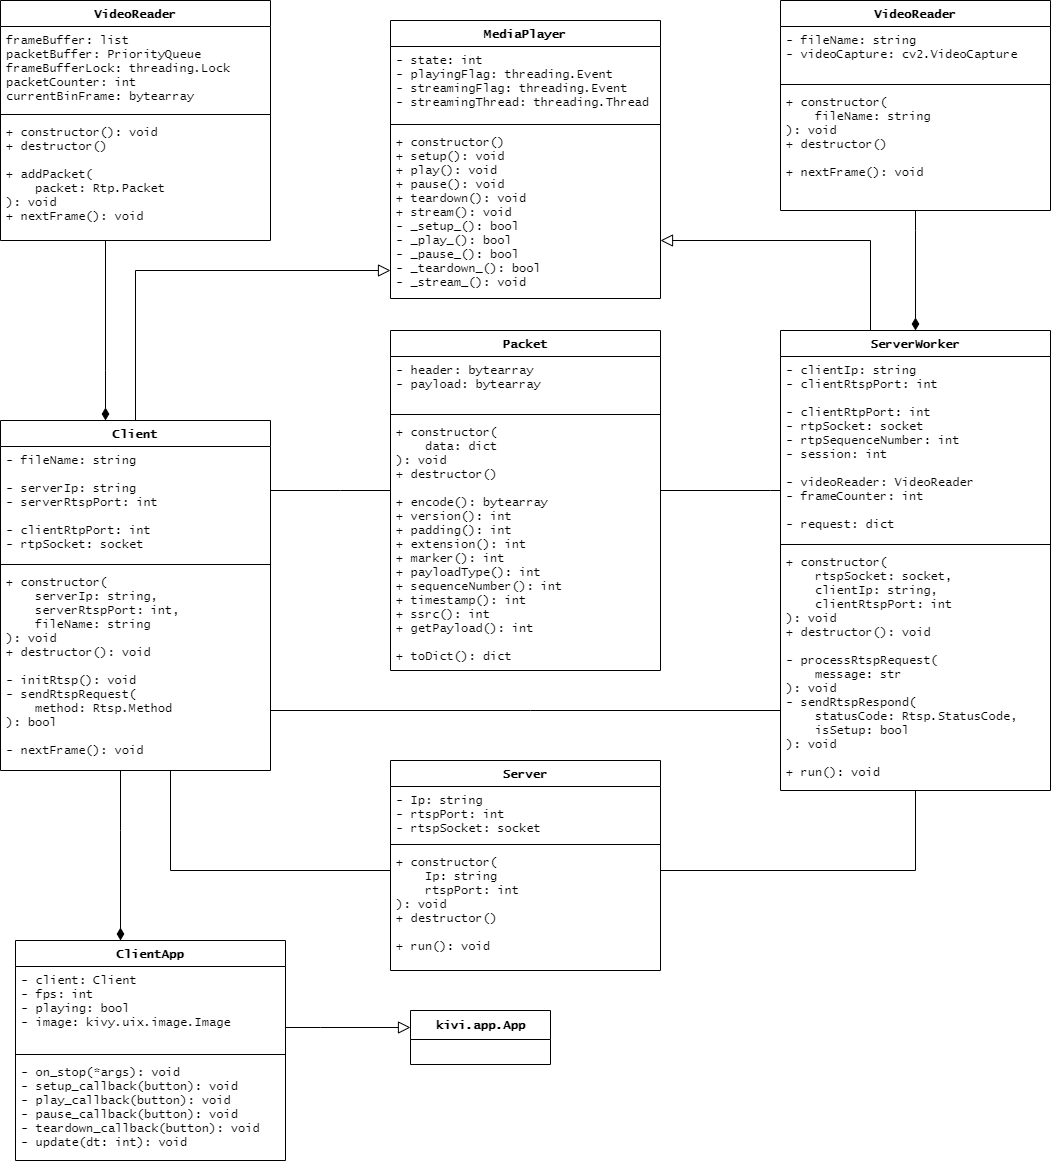

The diagram above was exported from draw.io. Its source (the exported page's mxGraphModel, read from the mxfile embedded in the PNG):
<mxGraphModel dx="1316" dy="590" grid="1" gridSize="10" guides="1" tooltips="1" connect="1" arrows="1" fold="1" page="1" pageScale="1" pageWidth="850" pageHeight="1100" math="0" shadow="0">
  <root>
    <mxCell id="0" />
    <mxCell id="1" parent="0" />
    <mxCell id="DpiEJRTfxjxa1fsDNtOS-13" value="MediaPlayer" style="swimlane;fontStyle=1;align=center;verticalAlign=top;childLayout=stackLayout;horizontal=1;startSize=26;horizontalStack=0;resizeParent=1;resizeParentMax=0;resizeLast=0;collapsible=1;marginBottom=0;fontFamily=Lucida Console;" parent="1" vertex="1">
      <mxGeometry x="440" y="50" width="270" height="278" as="geometry" />
    </mxCell>
    <mxCell id="DpiEJRTfxjxa1fsDNtOS-14" value="- state: int&#10;- playingFlag: threading.Event&#10;- streamingFlag: threading.Event&#10;- streamingThread: threading.Thread" style="text;strokeColor=none;fillColor=none;align=left;verticalAlign=top;spacingLeft=4;spacingRight=4;overflow=hidden;rotatable=0;points=[[0,0.5],[1,0.5]];portConstraint=eastwest;fontFamily=Lucida Console;" parent="DpiEJRTfxjxa1fsDNtOS-13" vertex="1">
      <mxGeometry y="26" width="270" height="74" as="geometry" />
    </mxCell>
    <mxCell id="DpiEJRTfxjxa1fsDNtOS-15" value="" style="line;strokeWidth=1;fillColor=none;align=left;verticalAlign=middle;spacingTop=-1;spacingLeft=3;spacingRight=3;rotatable=0;labelPosition=right;points=[];portConstraint=eastwest;fontFamily=Lucida Console;" parent="DpiEJRTfxjxa1fsDNtOS-13" vertex="1">
      <mxGeometry y="100" width="270" height="8" as="geometry" />
    </mxCell>
    <mxCell id="DpiEJRTfxjxa1fsDNtOS-16" value="+ constructor()&#10;+ setup(): void&#10;+ play(): void&#10;+ pause(): void&#10;+ teardown(): void&#10;+ stream(): void&#10;- _setup_(): bool&#10;- _play_(): bool&#10;- _pause_(): bool&#10;- _teardown_(): bool&#10;- _stream_(): void&#10;&#10;" style="text;strokeColor=none;fillColor=none;align=left;verticalAlign=top;spacingLeft=4;spacingRight=4;overflow=hidden;rotatable=0;points=[[0,0.5],[1,0.5]];portConstraint=eastwest;fontFamily=Lucida Console;" parent="DpiEJRTfxjxa1fsDNtOS-13" vertex="1">
      <mxGeometry y="108" width="270" height="170" as="geometry" />
    </mxCell>
    <mxCell id="DpiEJRTfxjxa1fsDNtOS-30" style="edgeStyle=orthogonalEdgeStyle;rounded=0;orthogonalLoop=1;jettySize=auto;html=1;fontFamily=Lucida Console;endArrow=block;endFill=0;jumpSize=6;endSize=10;" parent="1" source="DpiEJRTfxjxa1fsDNtOS-18" target="DpiEJRTfxjxa1fsDNtOS-16" edge="1">
      <mxGeometry relative="1" as="geometry">
        <Array as="points">
          <mxPoint x="185" y="300" />
        </Array>
      </mxGeometry>
    </mxCell>
    <mxCell id="DpiEJRTfxjxa1fsDNtOS-18" value="Client" style="swimlane;fontStyle=1;align=center;verticalAlign=top;childLayout=stackLayout;horizontal=1;startSize=26;horizontalStack=0;resizeParent=1;resizeParentMax=0;resizeLast=0;collapsible=1;marginBottom=0;fontFamily=Lucida Console;" parent="1" vertex="1">
      <mxGeometry x="50" y="450" width="270" height="350" as="geometry" />
    </mxCell>
    <mxCell id="DpiEJRTfxjxa1fsDNtOS-19" value="- fileName: string&#10;&#10;- serverIp: string&#10;- serverRtspPort: int&#10;&#10;- clientRtpPort: int&#10;- rtpSocket: socket&#10;&#10;- videoAssembler: VideoAssembler" style="text;strokeColor=none;fillColor=none;align=left;verticalAlign=top;spacingLeft=4;spacingRight=4;overflow=hidden;rotatable=0;points=[[0,0.5],[1,0.5]];portConstraint=eastwest;fontFamily=Lucida Console;" parent="DpiEJRTfxjxa1fsDNtOS-18" vertex="1">
      <mxGeometry y="26" width="270" height="114" as="geometry" />
    </mxCell>
    <mxCell id="DpiEJRTfxjxa1fsDNtOS-20" value="" style="line;strokeWidth=1;fillColor=none;align=left;verticalAlign=middle;spacingTop=-1;spacingLeft=3;spacingRight=3;rotatable=0;labelPosition=right;points=[];portConstraint=eastwest;fontFamily=Lucida Console;" parent="DpiEJRTfxjxa1fsDNtOS-18" vertex="1">
      <mxGeometry y="140" width="270" height="8" as="geometry" />
    </mxCell>
    <mxCell id="DpiEJRTfxjxa1fsDNtOS-21" value="+ constructor(&#10;    serverIp: string, &#10;    serverRtspPort: int, &#10;    fileName: string&#10;): void&#10;+ destructor(): void&#10;&#10;- initRtsp(): void&#10;- sendRtspRequest(&#10;    method: Rtsp.Method&#10;): bool&#10;&#10;- nextFrame(): void" style="text;strokeColor=none;fillColor=none;align=left;verticalAlign=top;spacingLeft=4;spacingRight=4;overflow=hidden;rotatable=0;points=[[0,0.5],[1,0.5]];portConstraint=eastwest;fontFamily=Lucida Console;" parent="DpiEJRTfxjxa1fsDNtOS-18" vertex="1">
      <mxGeometry y="148" width="270" height="202" as="geometry" />
    </mxCell>
    <mxCell id="DpiEJRTfxjxa1fsDNtOS-31" style="edgeStyle=orthogonalEdgeStyle;rounded=0;orthogonalLoop=1;jettySize=auto;html=1;fontFamily=Lucida Console;endArrow=block;endFill=0;jumpSize=6;endSize=10;" parent="1" source="DpiEJRTfxjxa1fsDNtOS-26" target="DpiEJRTfxjxa1fsDNtOS-16" edge="1">
      <mxGeometry relative="1" as="geometry">
        <Array as="points">
          <mxPoint x="920" y="270" />
        </Array>
      </mxGeometry>
    </mxCell>
    <mxCell id="DpiEJRTfxjxa1fsDNtOS-61" style="edgeStyle=orthogonalEdgeStyle;rounded=0;jumpSize=6;orthogonalLoop=1;jettySize=auto;html=1;fontFamily=Lucida Console;endArrow=diamondThin;endFill=1;endSize=10;" parent="1" source="DpiEJRTfxjxa1fsDNtOS-55" target="DpiEJRTfxjxa1fsDNtOS-26" edge="1">
      <mxGeometry relative="1" as="geometry">
        <Array as="points">
          <mxPoint x="965" y="260" />
          <mxPoint x="965" y="260" />
        </Array>
      </mxGeometry>
    </mxCell>
    <mxCell id="DpiEJRTfxjxa1fsDNtOS-26" value="ServerWorker" style="swimlane;fontStyle=1;align=center;verticalAlign=top;childLayout=stackLayout;horizontal=1;startSize=26;horizontalStack=0;resizeParent=1;resizeParentMax=0;resizeLast=0;collapsible=1;marginBottom=0;fontFamily=Lucida Console;" parent="1" vertex="1">
      <mxGeometry x="830" y="360" width="270" height="460" as="geometry" />
    </mxCell>
    <mxCell id="DpiEJRTfxjxa1fsDNtOS-27" value="- clientIp: string&#10;- clientRtspPort: int&#10;&#10;- clientRtpPort: int&#10;- rtpSocket: socket&#10;- rtpSequenceNumber: int&#10;- session: int&#10;&#10;- videoReader: VideoReader&#10;- frameCounter: int&#10;&#10;- request: dict" style="text;strokeColor=none;fillColor=none;align=left;verticalAlign=top;spacingLeft=4;spacingRight=4;overflow=hidden;rotatable=0;points=[[0,0.5],[1,0.5]];portConstraint=eastwest;fontFamily=Lucida Console;" parent="DpiEJRTfxjxa1fsDNtOS-26" vertex="1">
      <mxGeometry y="26" width="270" height="184" as="geometry" />
    </mxCell>
    <mxCell id="DpiEJRTfxjxa1fsDNtOS-28" value="" style="line;strokeWidth=1;fillColor=none;align=left;verticalAlign=middle;spacingTop=-1;spacingLeft=3;spacingRight=3;rotatable=0;labelPosition=right;points=[];portConstraint=eastwest;fontFamily=Lucida Console;" parent="DpiEJRTfxjxa1fsDNtOS-26" vertex="1">
      <mxGeometry y="210" width="270" height="8" as="geometry" />
    </mxCell>
    <mxCell id="DpiEJRTfxjxa1fsDNtOS-29" value="+ constructor(&#10;    rtspSocket: socket,&#10;    clientIp: string, &#10;    clientRtspPort: int&#10;): void&#10;+ destructor(): void&#10;&#10;- processRtspRequest(&#10;    message: str&#10;): void&#10;- sendRtspRespond(&#10;    statusCode: Rtsp.StatusCode,&#10;    isSetup: bool&#10;): void&#10;&#10;+ run(): void" style="text;strokeColor=none;fillColor=none;align=left;verticalAlign=top;spacingLeft=4;spacingRight=4;overflow=hidden;rotatable=0;points=[[0,0.5],[1,0.5]];portConstraint=eastwest;fontFamily=Lucida Console;" parent="DpiEJRTfxjxa1fsDNtOS-26" vertex="1">
      <mxGeometry y="218" width="270" height="242" as="geometry" />
    </mxCell>
    <mxCell id="DpiEJRTfxjxa1fsDNtOS-40" style="edgeStyle=orthogonalEdgeStyle;rounded=0;jumpSize=6;orthogonalLoop=1;jettySize=auto;html=1;fontFamily=Lucida Console;endArrow=block;endFill=0;endSize=10;" parent="1" source="DpiEJRTfxjxa1fsDNtOS-33" target="DpiEJRTfxjxa1fsDNtOS-37" edge="1">
      <mxGeometry relative="1" as="geometry">
        <Array as="points">
          <mxPoint x="370" y="1057" />
          <mxPoint x="370" y="1057" />
        </Array>
      </mxGeometry>
    </mxCell>
    <mxCell id="DpiEJRTfxjxa1fsDNtOS-33" value="ClientApp" style="swimlane;fontStyle=1;align=center;verticalAlign=top;childLayout=stackLayout;horizontal=1;startSize=26;horizontalStack=0;resizeParent=1;resizeParentMax=0;resizeLast=0;collapsible=1;marginBottom=0;fontFamily=Lucida Console;" parent="1" vertex="1">
      <mxGeometry x="65" y="970" width="270" height="220" as="geometry" />
    </mxCell>
    <mxCell id="DpiEJRTfxjxa1fsDNtOS-34" value="- client: Client&#10;- fps: int&#10;- playing: bool&#10;- image: kivy.uix.image.Image&#10;" style="text;strokeColor=none;fillColor=none;align=left;verticalAlign=top;spacingLeft=4;spacingRight=4;overflow=hidden;rotatable=0;points=[[0,0.5],[1,0.5]];portConstraint=eastwest;fontFamily=Lucida Console;" parent="DpiEJRTfxjxa1fsDNtOS-33" vertex="1">
      <mxGeometry y="26" width="270" height="84" as="geometry" />
    </mxCell>
    <mxCell id="DpiEJRTfxjxa1fsDNtOS-35" value="" style="line;strokeWidth=1;fillColor=none;align=left;verticalAlign=middle;spacingTop=-1;spacingLeft=3;spacingRight=3;rotatable=0;labelPosition=right;points=[];portConstraint=eastwest;fontFamily=Lucida Console;" parent="DpiEJRTfxjxa1fsDNtOS-33" vertex="1">
      <mxGeometry y="110" width="270" height="8" as="geometry" />
    </mxCell>
    <mxCell id="DpiEJRTfxjxa1fsDNtOS-36" value="- on_stop(*args): void&#10;- setup_callback(button): void&#10;- play_callback(button): void&#10;- pause_callback(button): void&#10;- teardown_callback(button): void&#10;- update(dt: int): void" style="text;strokeColor=none;fillColor=none;align=left;verticalAlign=top;spacingLeft=4;spacingRight=4;overflow=hidden;rotatable=0;points=[[0,0.5],[1,0.5]];portConstraint=eastwest;fontFamily=Lucida Console;" parent="DpiEJRTfxjxa1fsDNtOS-33" vertex="1">
      <mxGeometry y="118" width="270" height="102" as="geometry" />
    </mxCell>
    <mxCell id="DpiEJRTfxjxa1fsDNtOS-37" value="kivi.app.App" style="swimlane;fontStyle=1;align=center;verticalAlign=middle;childLayout=stackLayout;horizontal=1;startSize=29;horizontalStack=0;resizeParent=1;resizeParentMax=0;resizeLast=0;collapsible=0;marginBottom=0;html=1;fontFamily=Lucida Console;" parent="1" vertex="1">
      <mxGeometry x="460" y="1040" width="140" height="54" as="geometry" />
    </mxCell>
    <mxCell id="DpiEJRTfxjxa1fsDNtOS-47" style="edgeStyle=orthogonalEdgeStyle;rounded=0;jumpSize=6;orthogonalLoop=1;jettySize=auto;html=1;fontFamily=Lucida Console;endArrow=none;endFill=0;endSize=10;" parent="1" source="DpiEJRTfxjxa1fsDNtOS-43" target="DpiEJRTfxjxa1fsDNtOS-21" edge="1">
      <mxGeometry relative="1" as="geometry">
        <Array as="points">
          <mxPoint x="220" y="900" />
        </Array>
      </mxGeometry>
    </mxCell>
    <mxCell id="DpiEJRTfxjxa1fsDNtOS-48" style="edgeStyle=orthogonalEdgeStyle;rounded=0;jumpSize=6;orthogonalLoop=1;jettySize=auto;html=1;fontFamily=Lucida Console;endArrow=none;endFill=0;endSize=10;" parent="1" source="DpiEJRTfxjxa1fsDNtOS-43" target="DpiEJRTfxjxa1fsDNtOS-29" edge="1">
      <mxGeometry relative="1" as="geometry">
        <Array as="points">
          <mxPoint x="965" y="900" />
        </Array>
      </mxGeometry>
    </mxCell>
    <mxCell id="DpiEJRTfxjxa1fsDNtOS-43" value="Server" style="swimlane;fontStyle=1;align=center;verticalAlign=top;childLayout=stackLayout;horizontal=1;startSize=26;horizontalStack=0;resizeParent=1;resizeParentMax=0;resizeLast=0;collapsible=1;marginBottom=0;fontFamily=Lucida Console;" parent="1" vertex="1">
      <mxGeometry x="440" y="790" width="270" height="210" as="geometry" />
    </mxCell>
    <mxCell id="DpiEJRTfxjxa1fsDNtOS-44" value="- Ip: string&#10;- rtspPort: int&#10;- rtspSocket: socket" style="text;strokeColor=none;fillColor=none;align=left;verticalAlign=top;spacingLeft=4;spacingRight=4;overflow=hidden;rotatable=0;points=[[0,0.5],[1,0.5]];portConstraint=eastwest;fontFamily=Lucida Console;" parent="DpiEJRTfxjxa1fsDNtOS-43" vertex="1">
      <mxGeometry y="26" width="270" height="54" as="geometry" />
    </mxCell>
    <mxCell id="DpiEJRTfxjxa1fsDNtOS-45" value="" style="line;strokeWidth=1;fillColor=none;align=left;verticalAlign=middle;spacingTop=-1;spacingLeft=3;spacingRight=3;rotatable=0;labelPosition=right;points=[];portConstraint=eastwest;fontFamily=Lucida Console;" parent="DpiEJRTfxjxa1fsDNtOS-43" vertex="1">
      <mxGeometry y="80" width="270" height="8" as="geometry" />
    </mxCell>
    <mxCell id="DpiEJRTfxjxa1fsDNtOS-46" value="+ constructor(&#10;    Ip: string&#10;    rtspPort: int&#10;): void&#10;+ destructor()&#10;&#10;+ run(): void" style="text;strokeColor=none;fillColor=none;align=left;verticalAlign=top;spacingLeft=4;spacingRight=4;overflow=hidden;rotatable=0;points=[[0,0.5],[1,0.5]];portConstraint=eastwest;fontFamily=Lucida Console;" parent="DpiEJRTfxjxa1fsDNtOS-43" vertex="1">
      <mxGeometry y="88" width="270" height="122" as="geometry" />
    </mxCell>
    <mxCell id="DpiEJRTfxjxa1fsDNtOS-49" value="Packet" style="swimlane;fontStyle=1;align=center;verticalAlign=top;childLayout=stackLayout;horizontal=1;startSize=26;horizontalStack=0;resizeParent=1;resizeParentMax=0;resizeLast=0;collapsible=1;marginBottom=0;fontFamily=Lucida Console;" parent="1" vertex="1">
      <mxGeometry x="440" y="360" width="270" height="340" as="geometry" />
    </mxCell>
    <mxCell id="DpiEJRTfxjxa1fsDNtOS-50" value="- header: bytearray&#10;- payload: bytearray" style="text;strokeColor=none;fillColor=none;align=left;verticalAlign=top;spacingLeft=4;spacingRight=4;overflow=hidden;rotatable=0;points=[[0,0.5],[1,0.5]];portConstraint=eastwest;fontFamily=Lucida Console;" parent="DpiEJRTfxjxa1fsDNtOS-49" vertex="1">
      <mxGeometry y="26" width="270" height="54" as="geometry" />
    </mxCell>
    <mxCell id="DpiEJRTfxjxa1fsDNtOS-51" value="" style="line;strokeWidth=1;fillColor=none;align=left;verticalAlign=middle;spacingTop=-1;spacingLeft=3;spacingRight=3;rotatable=0;labelPosition=right;points=[];portConstraint=eastwest;fontFamily=Lucida Console;" parent="DpiEJRTfxjxa1fsDNtOS-49" vertex="1">
      <mxGeometry y="80" width="270" height="8" as="geometry" />
    </mxCell>
    <mxCell id="DpiEJRTfxjxa1fsDNtOS-52" value="+ constructor(&#10;    data: dict&#10;): void&#10;+ destructor()&#10;&#10;+ encode(): bytearray&#10;+ version(): int&#10;+ padding(): int&#10;+ extension(): int&#10;+ marker(): int&#10;+ payloadType(): int&#10;+ sequenceNumber(): int&#10;+ timestamp(): int&#10;+ ssrc(): int&#10;+ getPayload(): int&#10;&#10;+ toDict(): dict" style="text;strokeColor=none;fillColor=none;align=left;verticalAlign=top;spacingLeft=4;spacingRight=4;overflow=hidden;rotatable=0;points=[[0,0.5],[1,0.5]];portConstraint=eastwest;fontFamily=Lucida Console;" parent="DpiEJRTfxjxa1fsDNtOS-49" vertex="1">
      <mxGeometry y="88" width="270" height="252" as="geometry" />
    </mxCell>
    <mxCell id="DpiEJRTfxjxa1fsDNtOS-53" style="edgeStyle=orthogonalEdgeStyle;rounded=0;jumpSize=6;orthogonalLoop=1;jettySize=auto;html=1;fontFamily=Lucida Console;endArrow=none;endFill=0;endSize=10;" parent="1" source="DpiEJRTfxjxa1fsDNtOS-52" target="DpiEJRTfxjxa1fsDNtOS-18" edge="1">
      <mxGeometry relative="1" as="geometry">
        <Array as="points">
          <mxPoint x="390" y="520" />
          <mxPoint x="390" y="520" />
        </Array>
      </mxGeometry>
    </mxCell>
    <mxCell id="DpiEJRTfxjxa1fsDNtOS-54" style="edgeStyle=orthogonalEdgeStyle;rounded=0;jumpSize=6;orthogonalLoop=1;jettySize=auto;html=1;fontFamily=Lucida Console;endArrow=none;endFill=0;endSize=10;" parent="1" source="DpiEJRTfxjxa1fsDNtOS-52" target="DpiEJRTfxjxa1fsDNtOS-26" edge="1">
      <mxGeometry relative="1" as="geometry">
        <Array as="points">
          <mxPoint x="820" y="520" />
          <mxPoint x="820" y="520" />
        </Array>
      </mxGeometry>
    </mxCell>
    <mxCell id="DpiEJRTfxjxa1fsDNtOS-55" value="VideoReader" style="swimlane;fontStyle=1;align=center;verticalAlign=top;childLayout=stackLayout;horizontal=1;startSize=26;horizontalStack=0;resizeParent=1;resizeParentMax=0;resizeLast=0;collapsible=1;marginBottom=0;fontFamily=Lucida Console;" parent="1" vertex="1">
      <mxGeometry x="830" y="30" width="270" height="210" as="geometry" />
    </mxCell>
    <mxCell id="DpiEJRTfxjxa1fsDNtOS-56" value="- fileName: string&#10;- videoCapture: cv2.VideoCapture" style="text;strokeColor=none;fillColor=none;align=left;verticalAlign=top;spacingLeft=4;spacingRight=4;overflow=hidden;rotatable=0;points=[[0,0.5],[1,0.5]];portConstraint=eastwest;fontFamily=Lucida Console;" parent="DpiEJRTfxjxa1fsDNtOS-55" vertex="1">
      <mxGeometry y="26" width="270" height="54" as="geometry" />
    </mxCell>
    <mxCell id="DpiEJRTfxjxa1fsDNtOS-57" value="" style="line;strokeWidth=1;fillColor=none;align=left;verticalAlign=middle;spacingTop=-1;spacingLeft=3;spacingRight=3;rotatable=0;labelPosition=right;points=[];portConstraint=eastwest;fontFamily=Lucida Console;" parent="DpiEJRTfxjxa1fsDNtOS-55" vertex="1">
      <mxGeometry y="80" width="270" height="8" as="geometry" />
    </mxCell>
    <mxCell id="DpiEJRTfxjxa1fsDNtOS-58" value="+ constructor(&#10;    fileName: string&#10;): void&#10;+ destructor()&#10;&#10;+ nextFrame(): void" style="text;strokeColor=none;fillColor=none;align=left;verticalAlign=top;spacingLeft=4;spacingRight=4;overflow=hidden;rotatable=0;points=[[0,0.5],[1,0.5]];portConstraint=eastwest;fontFamily=Lucida Console;" parent="DpiEJRTfxjxa1fsDNtOS-55" vertex="1">
      <mxGeometry y="88" width="270" height="122" as="geometry" />
    </mxCell>
    <mxCell id="DpiEJRTfxjxa1fsDNtOS-59" style="edgeStyle=orthogonalEdgeStyle;rounded=0;jumpSize=6;orthogonalLoop=1;jettySize=auto;html=1;fontFamily=Lucida Console;endArrow=diamondThin;endFill=1;endSize=10;" parent="1" source="DpiEJRTfxjxa1fsDNtOS-21" target="DpiEJRTfxjxa1fsDNtOS-33" edge="1">
      <mxGeometry relative="1" as="geometry">
        <Array as="points">
          <mxPoint x="170" y="860" />
          <mxPoint x="170" y="860" />
        </Array>
      </mxGeometry>
    </mxCell>
    <mxCell id="DpiEJRTfxjxa1fsDNtOS-66" style="edgeStyle=orthogonalEdgeStyle;rounded=0;jumpSize=6;orthogonalLoop=1;jettySize=auto;html=1;fontFamily=Lucida Console;endArrow=diamondThin;endFill=1;endSize=10;" parent="1" source="DpiEJRTfxjxa1fsDNtOS-62" target="DpiEJRTfxjxa1fsDNtOS-18" edge="1">
      <mxGeometry relative="1" as="geometry">
        <Array as="points">
          <mxPoint x="155" y="400" />
          <mxPoint x="155" y="400" />
        </Array>
      </mxGeometry>
    </mxCell>
    <mxCell id="DpiEJRTfxjxa1fsDNtOS-62" value="VideoReader" style="swimlane;fontStyle=1;align=center;verticalAlign=top;childLayout=stackLayout;horizontal=1;startSize=26;horizontalStack=0;resizeParent=1;resizeParentMax=0;resizeLast=0;collapsible=1;marginBottom=0;fontFamily=Lucida Console;" parent="1" vertex="1">
      <mxGeometry x="50" y="30" width="270" height="240" as="geometry" />
    </mxCell>
    <mxCell id="DpiEJRTfxjxa1fsDNtOS-63" value="frameBuffer: list&#10;packetBuffer: PriorityQueue&#10;frameBufferLock: threading.Lock&#10;packetCounter: int&#10;currentBinFrame: bytearray" style="text;strokeColor=none;fillColor=none;align=left;verticalAlign=top;spacingLeft=4;spacingRight=4;overflow=hidden;rotatable=0;points=[[0,0.5],[1,0.5]];portConstraint=eastwest;fontFamily=Lucida Console;" parent="DpiEJRTfxjxa1fsDNtOS-62" vertex="1">
      <mxGeometry y="26" width="270" height="84" as="geometry" />
    </mxCell>
    <mxCell id="DpiEJRTfxjxa1fsDNtOS-64" value="" style="line;strokeWidth=1;fillColor=none;align=left;verticalAlign=middle;spacingTop=-1;spacingLeft=3;spacingRight=3;rotatable=0;labelPosition=right;points=[];portConstraint=eastwest;fontFamily=Lucida Console;" parent="DpiEJRTfxjxa1fsDNtOS-62" vertex="1">
      <mxGeometry y="110" width="270" height="8" as="geometry" />
    </mxCell>
    <mxCell id="DpiEJRTfxjxa1fsDNtOS-65" value="+ constructor(): void&#10;+ destructor()&#10;&#10;+ addPacket(&#10;    packet: Rtp.Packet&#10;): void&#10;+ nextFrame(): void" style="text;strokeColor=none;fillColor=none;align=left;verticalAlign=top;spacingLeft=4;spacingRight=4;overflow=hidden;rotatable=0;points=[[0,0.5],[1,0.5]];portConstraint=eastwest;fontFamily=Lucida Console;" parent="DpiEJRTfxjxa1fsDNtOS-62" vertex="1">
      <mxGeometry y="118" width="270" height="122" as="geometry" />
    </mxCell>
    <mxCell id="HXE_fGrNxg2yAZqIrkr--1" style="edgeStyle=orthogonalEdgeStyle;rounded=0;orthogonalLoop=1;jettySize=auto;html=1;endArrow=none;endFill=0;" parent="1" source="DpiEJRTfxjxa1fsDNtOS-21" target="DpiEJRTfxjxa1fsDNtOS-29" edge="1">
      <mxGeometry relative="1" as="geometry">
        <Array as="points">
          <mxPoint x="580" y="740" />
          <mxPoint x="580" y="740" />
        </Array>
      </mxGeometry>
    </mxCell>
  </root>
</mxGraphModel>